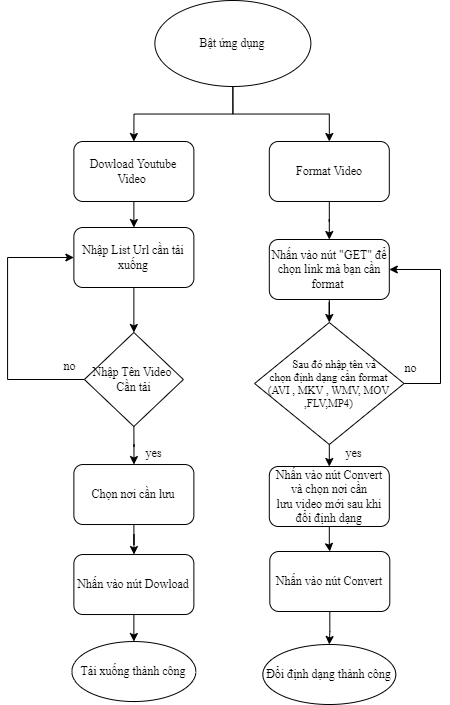

The diagram above was exported from draw.io. Its source (the exported page's mxGraphModel, read from the mxfile embedded in the PNG):
<mxGraphModel dx="1800" dy="-2057" grid="0" gridSize="10" guides="1" tooltips="1" connect="1" arrows="1" fold="1" page="0" pageScale="1" pageWidth="850" pageHeight="1100" math="0" shadow="0">
  <root>
    <mxCell id="0" />
    <mxCell id="1" parent="0" />
    <mxCell id="ow35lXxXESYqU1UAuWBx-1" style="edgeStyle=orthogonalEdgeStyle;rounded=0;orthogonalLoop=1;jettySize=auto;html=1;exitX=0.5;exitY=1;exitDx=0;exitDy=0;entryX=0.5;entryY=0;entryDx=0;entryDy=0;fontFamily=Times New Roman;fontSize=12;verticalAlign=middle;align=center;" edge="1" parent="1" source="ow35lXxXESYqU1UAuWBx-8" target="ow35lXxXESYqU1UAuWBx-25">
      <mxGeometry relative="1" as="geometry">
        <mxPoint x="95" y="3407" as="sourcePoint" />
        <mxPoint x="94.99999999999977" y="3432" as="targetPoint" />
      </mxGeometry>
    </mxCell>
    <mxCell id="ow35lXxXESYqU1UAuWBx-2" style="edgeStyle=orthogonalEdgeStyle;rounded=0;orthogonalLoop=1;jettySize=auto;html=1;exitX=0.5;exitY=1;exitDx=0;exitDy=0;fontFamily=Times New Roman;fontSize=12;verticalAlign=middle;align=center;" edge="1" parent="1" source="ow35lXxXESYqU1UAuWBx-7" target="ow35lXxXESYqU1UAuWBx-20">
      <mxGeometry relative="1" as="geometry">
        <mxPoint x="97.37" y="3639.03" as="sourcePoint" />
        <mxPoint x="99.37" y="3674.03" as="targetPoint" />
      </mxGeometry>
    </mxCell>
    <mxCell id="ow35lXxXESYqU1UAuWBx-3" style="edgeStyle=orthogonalEdgeStyle;rounded=0;orthogonalLoop=1;jettySize=auto;html=1;entryX=0.5;entryY=0;entryDx=0;entryDy=0;exitX=0.5;exitY=1;exitDx=0;exitDy=0;fontFamily=Times New Roman;fontSize=12;verticalAlign=middle;align=center;" edge="1" parent="1" target="ow35lXxXESYqU1UAuWBx-8">
      <mxGeometry relative="1" as="geometry">
        <mxPoint x="97.36999999999989" y="3317" as="sourcePoint" />
        <mxPoint x="97.125" y="3371" as="targetPoint" />
      </mxGeometry>
    </mxCell>
    <mxCell id="ow35lXxXESYqU1UAuWBx-4" style="edgeStyle=orthogonalEdgeStyle;rounded=0;orthogonalLoop=1;jettySize=auto;html=1;exitX=0.5;exitY=1;exitDx=0;exitDy=0;entryX=0.5;entryY=0;entryDx=0;entryDy=0;fontFamily=Times New Roman;fontSize=12;verticalAlign=middle;align=center;" edge="1" parent="1" source="ow35lXxXESYqU1UAuWBx-6" target="ow35lXxXESYqU1UAuWBx-11">
      <mxGeometry relative="1" as="geometry">
        <mxPoint x="342.24" y="3257" as="targetPoint" />
      </mxGeometry>
    </mxCell>
    <mxCell id="ow35lXxXESYqU1UAuWBx-5" style="edgeStyle=orthogonalEdgeStyle;rounded=0;orthogonalLoop=1;jettySize=auto;html=1;exitX=0.5;exitY=1;exitDx=0;exitDy=0;entryX=0.5;entryY=0;entryDx=0;entryDy=0;fontFamily=Times New Roman;fontSize=12;verticalAlign=middle;align=center;" edge="1" parent="1" source="ow35lXxXESYqU1UAuWBx-6" target="ow35lXxXESYqU1UAuWBx-9">
      <mxGeometry relative="1" as="geometry">
        <mxPoint x="58.40000000000009" y="3257" as="targetPoint" />
      </mxGeometry>
    </mxCell>
    <mxCell id="ow35lXxXESYqU1UAuWBx-6" value="Bật ứng dụng" style="ellipse;whiteSpace=wrap;html=1;fontFamily=Times New Roman;fontSize=12;verticalAlign=middle;align=center;" vertex="1" parent="1">
      <mxGeometry x="118.37" y="3118" width="156" height="86" as="geometry" />
    </mxCell>
    <mxCell id="ow35lXxXESYqU1UAuWBx-7" value="Chọn nơi cần lưu" style="rounded=1;whiteSpace=wrap;html=1;fontFamily=Times New Roman;fontSize=12;verticalAlign=middle;align=center;" vertex="1" parent="1">
      <mxGeometry x="37.370000000000005" y="3582.03" width="120" height="60" as="geometry" />
    </mxCell>
    <mxCell id="ow35lXxXESYqU1UAuWBx-8" value="Nhập List Url cần tải xuống" style="rounded=1;whiteSpace=wrap;html=1;fontFamily=Times New Roman;fontSize=12;verticalAlign=middle;align=center;" vertex="1" parent="1">
      <mxGeometry x="37.370000000000005" y="3345" width="120" height="60" as="geometry" />
    </mxCell>
    <mxCell id="ow35lXxXESYqU1UAuWBx-9" value="Dowload Youtube Video&amp;nbsp;" style="rounded=1;whiteSpace=wrap;html=1;fontFamily=Times New Roman;fontSize=12;verticalAlign=middle;align=center;" vertex="1" parent="1">
      <mxGeometry x="37.370000000000005" y="3259" width="120" height="60" as="geometry" />
    </mxCell>
    <mxCell id="ow35lXxXESYqU1UAuWBx-10" style="edgeStyle=orthogonalEdgeStyle;rounded=0;orthogonalLoop=1;jettySize=auto;html=1;entryX=0.5;entryY=0;entryDx=0;entryDy=0;fontFamily=Times New Roman;fontSize=12;verticalAlign=middle;align=center;" edge="1" parent="1" source="ow35lXxXESYqU1UAuWBx-11" target="ow35lXxXESYqU1UAuWBx-13">
      <mxGeometry relative="1" as="geometry" />
    </mxCell>
    <mxCell id="ow35lXxXESYqU1UAuWBx-11" value="Format Video" style="rounded=1;whiteSpace=wrap;html=1;fontFamily=Times New Roman;fontSize=12;verticalAlign=middle;align=center;" vertex="1" parent="1">
      <mxGeometry x="232.81" y="3259" width="120" height="60" as="geometry" />
    </mxCell>
    <mxCell id="ow35lXxXESYqU1UAuWBx-12" style="edgeStyle=orthogonalEdgeStyle;rounded=0;orthogonalLoop=1;jettySize=auto;html=1;entryX=0.5;entryY=0;entryDx=0;entryDy=0;fontFamily=Times New Roman;fontSize=12;verticalAlign=middle;align=center;" edge="1" parent="1" source="ow35lXxXESYqU1UAuWBx-13" target="ow35lXxXESYqU1UAuWBx-29">
      <mxGeometry relative="1" as="geometry">
        <mxPoint x="292.81" y="3451" as="targetPoint" />
      </mxGeometry>
    </mxCell>
    <mxCell id="ow35lXxXESYqU1UAuWBx-13" value="Nhấn vào nút &quot;GET&quot; để chọn link mà bạn cần format&amp;nbsp;" style="rounded=1;whiteSpace=wrap;html=1;fontFamily=Times New Roman;fontSize=12;verticalAlign=middle;align=center;" vertex="1" parent="1">
      <mxGeometry x="232.81" y="3357" width="120" height="60" as="geometry" />
    </mxCell>
    <mxCell id="ow35lXxXESYqU1UAuWBx-14" style="edgeStyle=orthogonalEdgeStyle;rounded=0;orthogonalLoop=1;jettySize=auto;html=1;entryX=0.5;entryY=0;entryDx=0;entryDy=0;exitX=0.5;exitY=1;exitDx=0;exitDy=0;fontFamily=Times New Roman;fontSize=12;verticalAlign=middle;align=center;" edge="1" parent="1" source="ow35lXxXESYqU1UAuWBx-29" target="ow35lXxXESYqU1UAuWBx-16">
      <mxGeometry relative="1" as="geometry">
        <mxPoint x="292.8099999999997" y="3581" as="sourcePoint" />
      </mxGeometry>
    </mxCell>
    <mxCell id="ow35lXxXESYqU1UAuWBx-15" style="edgeStyle=orthogonalEdgeStyle;rounded=0;orthogonalLoop=1;jettySize=auto;html=1;exitX=0.5;exitY=1;exitDx=0;exitDy=0;fontFamily=Times New Roman;fontSize=12;verticalAlign=middle;align=center;" edge="1" parent="1" source="ow35lXxXESYqU1UAuWBx-16" target="ow35lXxXESYqU1UAuWBx-22">
      <mxGeometry relative="1" as="geometry">
        <mxPoint x="292.81" y="3676" as="targetPoint" />
      </mxGeometry>
    </mxCell>
    <mxCell id="ow35lXxXESYqU1UAuWBx-16" value="Nhấn vào nút Convert và chọn nơi cần&lt;br style=&quot;font-size: 12px;&quot;&gt;lưu video mới sau khi đổi định dạng" style="rounded=1;whiteSpace=wrap;html=1;fontFamily=Times New Roman;fontSize=12;verticalAlign=middle;align=center;" vertex="1" parent="1">
      <mxGeometry x="232.81" y="3584" width="120" height="60" as="geometry" />
    </mxCell>
    <mxCell id="ow35lXxXESYqU1UAuWBx-17" value="Tải xuống thành công" style="ellipse;whiteSpace=wrap;html=1;fontFamily=Times New Roman;fontSize=12;verticalAlign=middle;align=center;" vertex="1" parent="1">
      <mxGeometry x="35.37" y="3759.03" width="124" height="60" as="geometry" />
    </mxCell>
    <mxCell id="ow35lXxXESYqU1UAuWBx-18" value="Đổi định dạng thành công" style="ellipse;whiteSpace=wrap;html=1;fontFamily=Times New Roman;fontSize=12;verticalAlign=middle;align=center;" vertex="1" parent="1">
      <mxGeometry x="226.31" y="3762" width="133" height="60" as="geometry" />
    </mxCell>
    <mxCell id="ow35lXxXESYqU1UAuWBx-19" style="edgeStyle=orthogonalEdgeStyle;rounded=0;orthogonalLoop=1;jettySize=auto;html=1;exitX=0.5;exitY=1;exitDx=0;exitDy=0;entryX=0.5;entryY=0;entryDx=0;entryDy=0;fontFamily=Times New Roman;fontSize=12;verticalAlign=middle;align=center;" edge="1" parent="1" source="ow35lXxXESYqU1UAuWBx-20" target="ow35lXxXESYqU1UAuWBx-17">
      <mxGeometry relative="1" as="geometry" />
    </mxCell>
    <mxCell id="ow35lXxXESYqU1UAuWBx-20" value="Nhấn vào nút Dowload" style="rounded=1;whiteSpace=wrap;html=1;fontFamily=Times New Roman;fontSize=12;verticalAlign=middle;align=center;" vertex="1" parent="1">
      <mxGeometry x="37.370000000000005" y="3672.03" width="120" height="60" as="geometry" />
    </mxCell>
    <mxCell id="ow35lXxXESYqU1UAuWBx-21" style="edgeStyle=orthogonalEdgeStyle;rounded=0;orthogonalLoop=1;jettySize=auto;html=1;exitX=0.5;exitY=1;exitDx=0;exitDy=0;fontFamily=Times New Roman;fontSize=12;verticalAlign=middle;align=center;" edge="1" parent="1" source="ow35lXxXESYqU1UAuWBx-22" target="ow35lXxXESYqU1UAuWBx-18">
      <mxGeometry relative="1" as="geometry" />
    </mxCell>
    <mxCell id="ow35lXxXESYqU1UAuWBx-22" value="Nhấn vào nút Convert" style="rounded=1;whiteSpace=wrap;html=1;fontFamily=Times New Roman;fontSize=12;verticalAlign=middle;align=center;" vertex="1" parent="1">
      <mxGeometry x="233.31" y="3669" width="120" height="60" as="geometry" />
    </mxCell>
    <mxCell id="ow35lXxXESYqU1UAuWBx-23" style="edgeStyle=orthogonalEdgeStyle;rounded=0;orthogonalLoop=1;jettySize=auto;html=1;entryX=0;entryY=0.5;entryDx=0;entryDy=0;fontFamily=Times New Roman;fontSize=12;verticalAlign=middle;align=center;exitX=0;exitY=0.5;exitDx=0;exitDy=0;" edge="1" parent="1" source="ow35lXxXESYqU1UAuWBx-25" target="ow35lXxXESYqU1UAuWBx-8">
      <mxGeometry relative="1" as="geometry">
        <mxPoint x="-39.15385554387012" y="3457.2308537409854" as="targetPoint" />
        <Array as="points">
          <mxPoint x="-29" y="3497" />
          <mxPoint x="-29" y="3375" />
        </Array>
      </mxGeometry>
    </mxCell>
    <mxCell id="ow35lXxXESYqU1UAuWBx-24" style="edgeStyle=orthogonalEdgeStyle;rounded=0;orthogonalLoop=1;jettySize=auto;html=1;fontFamily=Times New Roman;fontSize=12;verticalAlign=middle;align=center;exitX=0.5;exitY=1;exitDx=0;exitDy=0;" edge="1" parent="1" source="ow35lXxXESYqU1UAuWBx-25" target="ow35lXxXESYqU1UAuWBx-7">
      <mxGeometry relative="1" as="geometry">
        <mxPoint x="97.39999999999986" y="3549.0015151515154" as="sourcePoint" />
      </mxGeometry>
    </mxCell>
    <mxCell id="ow35lXxXESYqU1UAuWBx-25" value="Nhập Tên Video&amp;nbsp;&lt;div style=&quot;font-size: 12px;&quot;&gt;Cần tải&lt;/div&gt;" style="rhombus;whiteSpace=wrap;html=1;fontFamily=Times New Roman;fontSize=12;verticalAlign=middle;align=center;" vertex="1" parent="1">
      <mxGeometry x="47.870000000000005" y="3450" width="99" height="94" as="geometry" />
    </mxCell>
    <mxCell id="ow35lXxXESYqU1UAuWBx-26" value="yes" style="text;html=1;align=center;verticalAlign=middle;resizable=0;points=[];autosize=1;strokeColor=none;fillColor=none;fontFamily=Times New Roman;fontSize=12;" vertex="1" parent="1">
      <mxGeometry x="100" y="3558" width="34" height="26" as="geometry" />
    </mxCell>
    <mxCell id="ow35lXxXESYqU1UAuWBx-27" value="no" style="text;html=1;align=center;verticalAlign=middle;resizable=0;points=[];autosize=1;strokeColor=none;fillColor=none;fontFamily=Times New Roman;fontSize=12;" vertex="1" parent="1">
      <mxGeometry x="17.87" y="3471" width="30" height="26" as="geometry" />
    </mxCell>
    <mxCell id="ow35lXxXESYqU1UAuWBx-28" style="edgeStyle=orthogonalEdgeStyle;rounded=0;orthogonalLoop=1;jettySize=auto;html=1;exitX=1;exitY=0.5;exitDx=0;exitDy=0;entryX=1;entryY=0.5;entryDx=0;entryDy=0;fontFamily=Times New Roman;fontSize=12;verticalAlign=middle;align=center;" edge="1" parent="1" source="ow35lXxXESYqU1UAuWBx-29" target="ow35lXxXESYqU1UAuWBx-13">
      <mxGeometry relative="1" as="geometry">
        <Array as="points">
          <mxPoint x="404" y="3501" />
          <mxPoint x="404" y="3387" />
        </Array>
      </mxGeometry>
    </mxCell>
    <mxCell id="ow35lXxXESYqU1UAuWBx-29" value="&lt;font style=&quot;font-size: 11px;&quot;&gt;&amp;nbsp; &amp;nbsp; &amp;nbsp;Sau đó nhập tên và&amp;nbsp;&lt;/font&gt;&lt;div style=&quot;font-size: 11px;&quot;&gt;&lt;font style=&quot;font-size: 11px;&quot;&gt;&lt;font style=&quot;background-color: initial; font-size: 11px;&quot;&gt;chọn định&amp;nbsp;&lt;/font&gt;&lt;span style=&quot;background-color: initial;&quot;&gt;dạng&amp;nbsp;&lt;/span&gt;&lt;span style=&quot;background-color: initial;&quot;&gt;cần format &lt;br&gt;(AVI , MKV , WMV, MOV ,FLV,MP4)&lt;/span&gt;&lt;/font&gt;&lt;/div&gt;" style="rhombus;whiteSpace=wrap;html=1;fontFamily=Times New Roman;fontSize=12;verticalAlign=middle;align=center;" vertex="1" parent="1">
      <mxGeometry x="218.09" y="3440" width="149.44" height="122" as="geometry" />
    </mxCell>
    <mxCell id="ow35lXxXESYqU1UAuWBx-30" value="yes" style="text;html=1;align=center;verticalAlign=middle;resizable=0;points=[];autosize=1;strokeColor=none;fillColor=none;fontFamily=Times New Roman;fontSize=12;" vertex="1" parent="1">
      <mxGeometry x="299.81" y="3558" width="34" height="26" as="geometry" />
    </mxCell>
    <mxCell id="ow35lXxXESYqU1UAuWBx-31" value="no" style="text;html=1;align=center;verticalAlign=middle;resizable=0;points=[];autosize=1;strokeColor=none;fillColor=none;fontFamily=Times New Roman;fontSize=12;" vertex="1" parent="1">
      <mxGeometry x="359.31" y="3473" width="30" height="26" as="geometry" />
    </mxCell>
  </root>
</mxGraphModel>